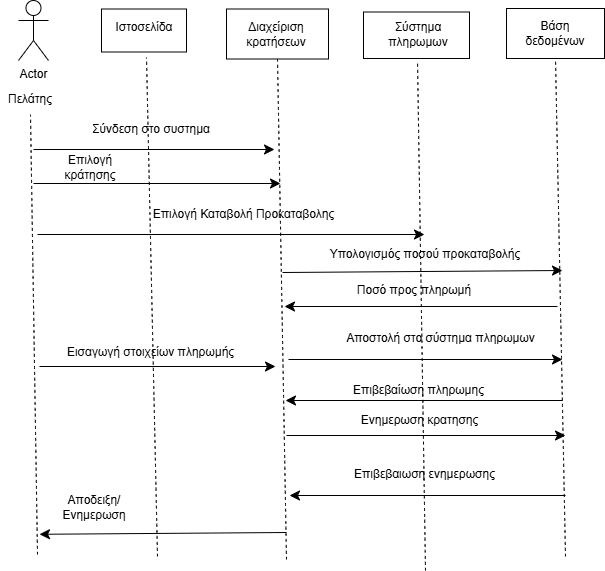

The diagram above was exported from draw.io. Its source (the exported page's mxGraphModel, read from the mxfile embedded in the PNG):
<mxGraphModel dx="928" dy="995" grid="0" gridSize="10" guides="1" tooltips="1" connect="1" arrows="1" fold="1" page="0" pageScale="1" pageWidth="827" pageHeight="1169" math="0" shadow="0">
  <root>
    <mxCell id="0" />
    <mxCell id="1" parent="0" />
    <mxCell id="9zHcyLrDujEkDNtoat9V-1" value="Actor" style="shape=umlActor;verticalLabelPosition=bottom;verticalAlign=top;html=1;outlineConnect=0;" vertex="1" parent="1">
      <mxGeometry x="-45" y="-84" width="30" height="60" as="geometry" />
    </mxCell>
    <mxCell id="9zHcyLrDujEkDNtoat9V-2" value="Πελάτης" style="text;html=1;align=center;verticalAlign=middle;whiteSpace=wrap;rounded=0;" vertex="1" parent="1">
      <mxGeometry x="-63" width="60" height="30" as="geometry" />
    </mxCell>
    <mxCell id="9zHcyLrDujEkDNtoat9V-3" value="" style="rounded=0;whiteSpace=wrap;html=1;" vertex="1" parent="1">
      <mxGeometry x="38" y="-75.5" width="85" height="43" as="geometry" />
    </mxCell>
    <mxCell id="9zHcyLrDujEkDNtoat9V-4" value="Ιστοσελίδα" style="text;html=1;align=center;verticalAlign=middle;whiteSpace=wrap;rounded=0;" vertex="1" parent="1">
      <mxGeometry x="50.5" y="-72" width="60" height="30" as="geometry" />
    </mxCell>
    <mxCell id="9zHcyLrDujEkDNtoat9V-6" value="" style="rounded=0;whiteSpace=wrap;html=1;" vertex="1" parent="1">
      <mxGeometry x="163" y="-75.5" width="102" height="50" as="geometry" />
    </mxCell>
    <mxCell id="9zHcyLrDujEkDNtoat9V-7" value="Διαχείριση κρατήσεων" style="text;html=1;align=center;verticalAlign=middle;whiteSpace=wrap;rounded=0;" vertex="1" parent="1">
      <mxGeometry x="172" y="-65.5" width="82" height="30" as="geometry" />
    </mxCell>
    <mxCell id="9zHcyLrDujEkDNtoat9V-8" value="" style="rounded=0;whiteSpace=wrap;html=1;" vertex="1" parent="1">
      <mxGeometry x="300" y="-72.5" width="106" height="46.5" as="geometry" />
    </mxCell>
    <mxCell id="9zHcyLrDujEkDNtoat9V-9" value="Σύστημα πληρωμων" style="text;html=1;align=center;verticalAlign=middle;whiteSpace=wrap;rounded=0;" vertex="1" parent="1">
      <mxGeometry x="325" y="-65.5" width="60" height="30" as="geometry" />
    </mxCell>
    <mxCell id="9zHcyLrDujEkDNtoat9V-10" value="" style="rounded=0;whiteSpace=wrap;html=1;" vertex="1" parent="1">
      <mxGeometry x="443" y="-76" width="98" height="50" as="geometry" />
    </mxCell>
    <mxCell id="9zHcyLrDujEkDNtoat9V-11" value="Βάση δεδομένων" style="text;html=1;align=center;verticalAlign=middle;whiteSpace=wrap;rounded=0;" vertex="1" parent="1">
      <mxGeometry x="462" y="-66" width="60" height="30" as="geometry" />
    </mxCell>
    <mxCell id="9zHcyLrDujEkDNtoat9V-12" value="" style="endArrow=none;dashed=1;html=1;rounded=0;fontSize=12;startSize=8;endSize=8;curved=1;entryX=0.5;entryY=1;entryDx=0;entryDy=0;" edge="1" parent="1" target="9zHcyLrDujEkDNtoat9V-2">
      <mxGeometry width="50" height="50" relative="1" as="geometry">
        <mxPoint x="-26" y="470" as="sourcePoint" />
        <mxPoint x="223" y="175" as="targetPoint" />
      </mxGeometry>
    </mxCell>
    <mxCell id="9zHcyLrDujEkDNtoat9V-13" value="" style="endArrow=none;dashed=1;html=1;rounded=0;fontSize=12;startSize=8;endSize=8;curved=1;" edge="1" parent="1">
      <mxGeometry width="50" height="50" relative="1" as="geometry">
        <mxPoint x="94" y="472" as="sourcePoint" />
        <mxPoint x="83" y="-27" as="targetPoint" />
      </mxGeometry>
    </mxCell>
    <mxCell id="9zHcyLrDujEkDNtoat9V-14" value="" style="endArrow=none;dashed=1;html=1;rounded=0;fontSize=12;startSize=8;endSize=8;curved=1;entryX=0.5;entryY=1;entryDx=0;entryDy=0;" edge="1" parent="1" target="9zHcyLrDujEkDNtoat9V-6">
      <mxGeometry width="50" height="50" relative="1" as="geometry">
        <mxPoint x="223" y="475" as="sourcePoint" />
        <mxPoint x="223" y="175" as="targetPoint" />
      </mxGeometry>
    </mxCell>
    <mxCell id="9zHcyLrDujEkDNtoat9V-15" value="" style="endArrow=classic;html=1;rounded=0;fontSize=12;startSize=8;endSize=8;curved=1;" edge="1" parent="1">
      <mxGeometry width="50" height="50" relative="1" as="geometry">
        <mxPoint x="-30" y="65" as="sourcePoint" />
        <mxPoint x="211" y="65" as="targetPoint" />
      </mxGeometry>
    </mxCell>
    <mxCell id="9zHcyLrDujEkDNtoat9V-16" value="Σύνδεση στο συστημα" style="text;html=1;align=center;verticalAlign=middle;whiteSpace=wrap;rounded=0;" vertex="1" parent="1">
      <mxGeometry x="1" y="30" width="174" height="30" as="geometry" />
    </mxCell>
    <mxCell id="9zHcyLrDujEkDNtoat9V-18" value="" style="endArrow=classic;html=1;rounded=0;fontSize=12;startSize=8;endSize=8;curved=1;" edge="1" parent="1">
      <mxGeometry width="50" height="50" relative="1" as="geometry">
        <mxPoint x="-30" y="99" as="sourcePoint" />
        <mxPoint x="217" y="99" as="targetPoint" />
      </mxGeometry>
    </mxCell>
    <mxCell id="9zHcyLrDujEkDNtoat9V-19" value="Επιλογή κράτησης" style="text;html=1;align=center;verticalAlign=middle;whiteSpace=wrap;rounded=0;" vertex="1" parent="1">
      <mxGeometry x="-3" y="68" width="60" height="30" as="geometry" />
    </mxCell>
    <mxCell id="9zHcyLrDujEkDNtoat9V-20" value="" style="endArrow=none;dashed=1;html=1;rounded=0;fontSize=12;startSize=8;endSize=8;curved=1;" edge="1" parent="1">
      <mxGeometry width="50" height="50" relative="1" as="geometry">
        <mxPoint x="362" y="486" as="sourcePoint" />
        <mxPoint x="354" y="-24" as="targetPoint" />
      </mxGeometry>
    </mxCell>
    <mxCell id="9zHcyLrDujEkDNtoat9V-21" value="" style="endArrow=classic;html=1;rounded=0;fontSize=12;startSize=8;endSize=8;curved=1;" edge="1" parent="1">
      <mxGeometry width="50" height="50" relative="1" as="geometry">
        <mxPoint x="-26" y="150" as="sourcePoint" />
        <mxPoint x="361" y="150" as="targetPoint" />
      </mxGeometry>
    </mxCell>
    <mxCell id="9zHcyLrDujEkDNtoat9V-22" value="Επιλογή Καταβολή Προκαταβολης" style="text;html=1;align=center;verticalAlign=middle;whiteSpace=wrap;rounded=0;" vertex="1" parent="1">
      <mxGeometry x="-9.5" y="115" width="378.5" height="30" as="geometry" />
    </mxCell>
    <mxCell id="9zHcyLrDujEkDNtoat9V-23" value="" style="endArrow=none;dashed=1;html=1;rounded=0;fontSize=12;startSize=8;endSize=8;curved=1;entryX=0.5;entryY=1;entryDx=0;entryDy=0;" edge="1" parent="1" target="9zHcyLrDujEkDNtoat9V-10">
      <mxGeometry width="50" height="50" relative="1" as="geometry">
        <mxPoint x="502" y="472" as="sourcePoint" />
        <mxPoint x="505" y="175" as="targetPoint" />
      </mxGeometry>
    </mxCell>
    <mxCell id="9zHcyLrDujEkDNtoat9V-24" value="" style="endArrow=classic;html=1;rounded=0;fontSize=12;startSize=8;endSize=8;curved=1;" edge="1" parent="1">
      <mxGeometry width="50" height="50" relative="1" as="geometry">
        <mxPoint x="219" y="188" as="sourcePoint" />
        <mxPoint x="499" y="186" as="targetPoint" />
      </mxGeometry>
    </mxCell>
    <mxCell id="9zHcyLrDujEkDNtoat9V-25" value="Υπολογισμός ποσού προκαταβολής" style="text;html=1;align=center;verticalAlign=middle;whiteSpace=wrap;rounded=0;" vertex="1" parent="1">
      <mxGeometry x="236" y="155" width="252" height="30" as="geometry" />
    </mxCell>
    <mxCell id="9zHcyLrDujEkDNtoat9V-26" value="" style="endArrow=classic;html=1;rounded=0;fontSize=12;startSize=8;endSize=8;curved=1;" edge="1" parent="1">
      <mxGeometry width="50" height="50" relative="1" as="geometry">
        <mxPoint x="494" y="222" as="sourcePoint" />
        <mxPoint x="221" y="222" as="targetPoint" />
      </mxGeometry>
    </mxCell>
    <mxCell id="9zHcyLrDujEkDNtoat9V-27" value="Ποσό προς πληρωμή" style="text;html=1;align=center;verticalAlign=middle;whiteSpace=wrap;rounded=0;" vertex="1" parent="1">
      <mxGeometry x="244" y="191" width="214" height="30" as="geometry" />
    </mxCell>
    <mxCell id="9zHcyLrDujEkDNtoat9V-28" value="" style="endArrow=classic;html=1;rounded=0;fontSize=12;startSize=8;endSize=8;curved=1;" edge="1" parent="1">
      <mxGeometry width="50" height="50" relative="1" as="geometry">
        <mxPoint x="225" y="275" as="sourcePoint" />
        <mxPoint x="499" y="275" as="targetPoint" />
      </mxGeometry>
    </mxCell>
    <mxCell id="9zHcyLrDujEkDNtoat9V-29" value="" style="endArrow=classic;html=1;rounded=0;fontSize=12;startSize=8;endSize=8;curved=1;" edge="1" parent="1">
      <mxGeometry width="50" height="50" relative="1" as="geometry">
        <mxPoint x="-24" y="282" as="sourcePoint" />
        <mxPoint x="212" y="282" as="targetPoint" />
      </mxGeometry>
    </mxCell>
    <mxCell id="9zHcyLrDujEkDNtoat9V-30" value="Εισαγωγή στοιχείων πληρωμής" style="text;html=1;align=center;verticalAlign=middle;whiteSpace=wrap;rounded=0;" vertex="1" parent="1">
      <mxGeometry x="-15" y="253" width="205" height="30" as="geometry" />
    </mxCell>
    <mxCell id="9zHcyLrDujEkDNtoat9V-31" value="Αποστολή στο σύστημα πληρωμων" style="text;html=1;align=center;verticalAlign=middle;whiteSpace=wrap;rounded=0;" vertex="1" parent="1">
      <mxGeometry x="236" y="239" width="283" height="30" as="geometry" />
    </mxCell>
    <mxCell id="9zHcyLrDujEkDNtoat9V-32" value="" style="endArrow=classic;html=1;rounded=0;fontSize=12;startSize=8;endSize=8;curved=1;" edge="1" parent="1">
      <mxGeometry width="50" height="50" relative="1" as="geometry">
        <mxPoint x="499" y="316" as="sourcePoint" />
        <mxPoint x="222" y="316" as="targetPoint" />
      </mxGeometry>
    </mxCell>
    <mxCell id="9zHcyLrDujEkDNtoat9V-33" value="Επιβεβαίωση πληρωμης" style="text;html=1;align=center;verticalAlign=middle;whiteSpace=wrap;rounded=0;" vertex="1" parent="1">
      <mxGeometry x="236" y="291" width="239" height="30" as="geometry" />
    </mxCell>
    <mxCell id="9zHcyLrDujEkDNtoat9V-34" value="" style="endArrow=classic;html=1;rounded=0;fontSize=12;startSize=8;endSize=8;curved=1;" edge="1" parent="1">
      <mxGeometry width="50" height="50" relative="1" as="geometry">
        <mxPoint x="223" y="351" as="sourcePoint" />
        <mxPoint x="502" y="351" as="targetPoint" />
      </mxGeometry>
    </mxCell>
    <mxCell id="9zHcyLrDujEkDNtoat9V-35" value="Ενημερωση κρατησης" style="text;html=1;align=center;verticalAlign=middle;whiteSpace=wrap;rounded=0;" vertex="1" parent="1">
      <mxGeometry x="250" y="321" width="213" height="30" as="geometry" />
    </mxCell>
    <mxCell id="9zHcyLrDujEkDNtoat9V-36" value="" style="endArrow=classic;html=1;rounded=0;fontSize=12;startSize=8;endSize=8;curved=1;" edge="1" parent="1">
      <mxGeometry width="50" height="50" relative="1" as="geometry">
        <mxPoint x="502" y="411" as="sourcePoint" />
        <mxPoint x="226" y="411" as="targetPoint" />
      </mxGeometry>
    </mxCell>
    <mxCell id="9zHcyLrDujEkDNtoat9V-37" value="Επιβεβαιωση ενημερωσης" style="text;html=1;align=center;verticalAlign=middle;whiteSpace=wrap;rounded=0;" vertex="1" parent="1">
      <mxGeometry x="262" y="375" width="199" height="30" as="geometry" />
    </mxCell>
    <mxCell id="9zHcyLrDujEkDNtoat9V-38" value="" style="endArrow=classic;html=1;rounded=0;fontSize=12;startSize=8;endSize=8;curved=1;" edge="1" parent="1">
      <mxGeometry width="50" height="50" relative="1" as="geometry">
        <mxPoint x="223" y="448" as="sourcePoint" />
        <mxPoint x="-24" y="449.783393501805" as="targetPoint" />
      </mxGeometry>
    </mxCell>
    <mxCell id="9zHcyLrDujEkDNtoat9V-40" value="Αποδειξη/Ενημερωση" style="text;html=1;align=center;verticalAlign=middle;whiteSpace=wrap;rounded=0;" vertex="1" parent="1">
      <mxGeometry x="1" y="408" width="60" height="30" as="geometry" />
    </mxCell>
  </root>
</mxGraphModel>